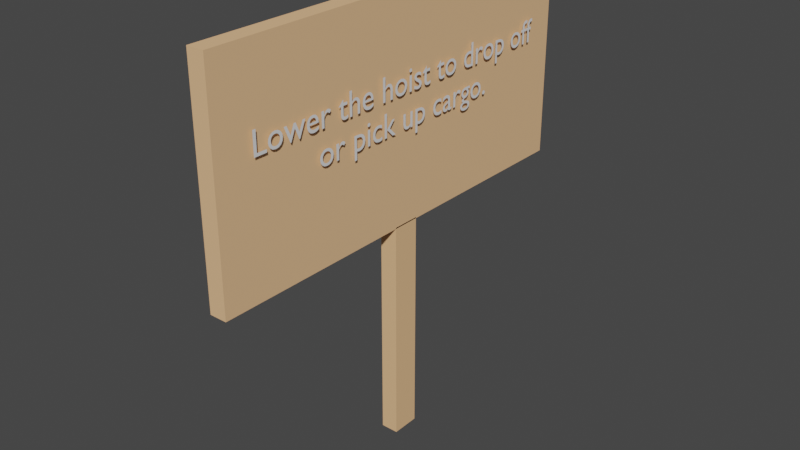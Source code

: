 # Source: Hoist_Sign.blend  (saved by Blender 2.82.7; exported with 4.5.12 LTS)
import bpy
from mathutils import Matrix  # noqa: F401  (used for matrix-valued properties, if any)

bpy.ops.wm.read_factory_settings(use_empty=True)
scene = bpy.context.scene
scene.name = 'Scene'

# ---- collections
col_collection = bpy.data.collections.new('Collection'); scene.collection.children.link(col_collection)

# ---- materials (node trees are filled in below, after node groups)
mat_material_001 = bpy.data.materials.new('Material.001')
mat_material_001.use_transparent_shadow = False
mat_material_001.diffuse_color = (0.8509, 0.5078, 0.2689, 1.0)
mat_material_003 = bpy.data.materials.new('Material.003')
mat_material_003.use_transparent_shadow = False
mat_material_003.diffuse_color = (0.8428, 0.5012, 0.258, 1.0)

# ---- material node trees

# ---- world
world_world = bpy.data.worlds.new('World'); scene.world = world_world
world_world.use_nodes = True; world_world.node_tree.nodes.clear()
_N = world_world.node_tree.nodes; _L = world_world.node_tree.links
n0 = _N.new('ShaderNodeOutputWorld'); n0.name = 'World Output'; n0.location = (300, 300)
n1 = _N.new('ShaderNodeBackground'); n1.name = 'Background'; n1.location = (10, 300)
n1.inputs[0].default_value = (0.05088, 0.05088, 0.05088, 1.0)
_L.new(n1.outputs[0], n0.inputs[0])
n0.is_active_output = True
world_world.color = (0.05088, 0.05088, 0.05088)
world_world.use_sun_shadow = False
world_world.sun_shadow_jitter_overblur = 0.0

# ---- meshes
me_cube = bpy.data.meshes.new('Cube')
me_cube.from_pydata([(1.0, 1.0, 1.0), (1.0, 1.0, -1.0), (1.0, -1.0, 1.0), (1.0, -1.0, -1.0), (-1.0, 1.0, 1.0), (-1.0, 1.0, -1.0), (-1.0, -1.0, 1.0), (-1.0, -1.0, -1.0)], [], [(0, 4, 6, 2), (3, 2, 6, 7), (7, 6, 4, 5), (5, 1, 3, 7), (1, 0, 2, 3), (5, 4, 0, 1)])
_uv = me_cube.uv_layers.new(name='UVMap')
_uv.uv.foreach_set('vector', [0.625, 0.5, 0.875, 0.5, 0.875, 0.75, 0.625, 0.75, 0.375, 0.75, 0.625, 0.75, 0.625, 1.0, 0.375, 1.0, 0.375, 0.0, 0.625, 0.0, 0.625, 0.25, 0.375, 0.25, 0.125, 0.5, 0.375, 0.5, 0.375, 0.75, 0.125, 0.75, 0.375, 0.5, 0.625, 0.5, 0.625, 0.75, 0.375, 0.75, 0.375, 0.25, 0.625, 0.25, 0.625, 0.5, 0.375, 0.5])
me_cube.materials.append(mat_material_001)
me_cube.use_remesh_preserve_volume = False
me_cube.use_remesh_preserve_attributes = False
me_cube.use_mirror_vertex_groups = False
me_cube.update()
me_cube_001 = bpy.data.meshes.new('Cube.001')
me_cube_001.from_pydata([(-1.0, -1.0, -1.0), (-1.0, -1.0, 1.0), (-1.0, 1.0, -1.0), (-1.0, 1.0, 1.0), (1.0, -1.0, -1.0), (1.0, -1.0, 1.0), (1.0, 1.0, -1.0), (1.0, 1.0, 1.0)], [], [(0, 1, 3, 2), (2, 3, 7, 6), (6, 7, 5, 4), (4, 5, 1, 0), (2, 6, 4, 0), (7, 3, 1, 5)])
_uv = me_cube_001.uv_layers.new(name='UVMap')
_uv.uv.foreach_set('vector', [0.375, 0.0, 0.625, 0.0, 0.625, 0.25, 0.375, 0.25, 0.375, 0.25, 0.625, 0.25, 0.625, 0.5, 0.375, 0.5, 0.375, 0.5, 0.625, 0.5, 0.625, 0.75, 0.375, 0.75, 0.375, 0.75, 0.625, 0.75, 0.625, 1.0, 0.375, 1.0, 0.125, 0.5, 0.375, 0.5, 0.375, 0.75, 0.125, 0.75, 0.625, 0.5, 0.875, 0.5, 0.875, 0.75, 0.625, 0.75])
me_cube_001.materials.append(mat_material_003)
me_cube_001.use_remesh_fix_poles = True
me_cube_001.use_remesh_preserve_attributes = False
me_cube_001.use_mirror_vertex_groups = False
me_cube_001.update()

# ---- curves / text
txt_text = bpy.data.curves.new('text', 'FONT')
txt_text.dimensions = '2D'
txt_text.body = 'Lower the hoist to drop off\nor pick up cargo.'
txt_text.use_path_clamp = True
txt_text.resolution_u = 4
txt_text.align_x = 'CENTER'

# ---- objects
ob_cube = bpy.data.objects.new('Cube', me_cube)
ob_cube_001 = bpy.data.objects.new('Cube.001', me_cube_001)
ob_text = bpy.data.objects.new('Text', txt_text)

# ---- transforms, parenting, visibility, modifiers, constraints
ob_cube.location = (0.0, 0.0, 0.0)
ob_cube.scale = (0.08, 2.0, 1.0)
ob_cube.lock_rotations_4d = False
ob_cube.empty_display_type = 'ARROWS'
ob_cube.lineart.crease_threshold = 0.0
ob_cube_001.location = (0.0, 0.0, -2.03)
ob_cube_001.scale = (0.08, 0.13, 1.04)
ob_cube_001.lineart.crease_threshold = 0.0
ob_text.location = (0.11, -1.863e-08, 0.16)
ob_text.rotation_euler = (1.571, 0.0, 1.571)
ob_text.scale = (0.3, 0.3, 0.3)
ob_text.lineart.crease_threshold = 0.0

# ---- collection membership
col_collection.objects.link(ob_cube)
col_collection.objects.link(ob_cube_001)
col_collection.objects.link(ob_text)

# ---- scene / render settings (as saved in the file)
scene.frame_start = 1; scene.frame_end = 250; scene.frame_set(1)
scene.render.engine = 'BLENDER_EEVEE_NEXT'
scene.cycles.use_denoising = False
scene.cycles.samples = 128
scene.cycles.sampling_pattern = 'TABULATED_SOBOL'
scene.cycles.use_adaptive_sampling = False
scene.cycles.use_light_tree = False
scene.view_settings.view_transform = 'Filmic'
bpy.context.view_layer.update()

# ---- added for rendering (the .blend has no active camera and no usable light): camera, sun
cam_auto = bpy.data.cameras.new('AutoCamera')
cam_auto.lens = 50.0
cam_auto.sensor_width = 36.0
cam_auto.clip_end = 1000.0
ob_auto_camera = bpy.data.objects.new('AutoCamera', cam_auto)
scene.collection.objects.link(ob_auto_camera)
ob_auto_camera.location = (5.29778, -6.33934, 3.19123)
ob_auto_camera.rotation_euler = (1.09748, -7.21219e-08, 0.694738)
scene.camera = ob_auto_camera
light_auto_sun = bpy.data.lights.new('AutoSun', 'SUN')
light_auto_sun.energy = 3.0
light_auto_sun.angle = 0.0523599
ob_auto_sun = bpy.data.objects.new('AutoSun', light_auto_sun)
scene.collection.objects.link(ob_auto_sun)
ob_auto_sun.rotation_euler = (0.872665, 0.174533, 0.523599)
bpy.context.view_layer.update()
